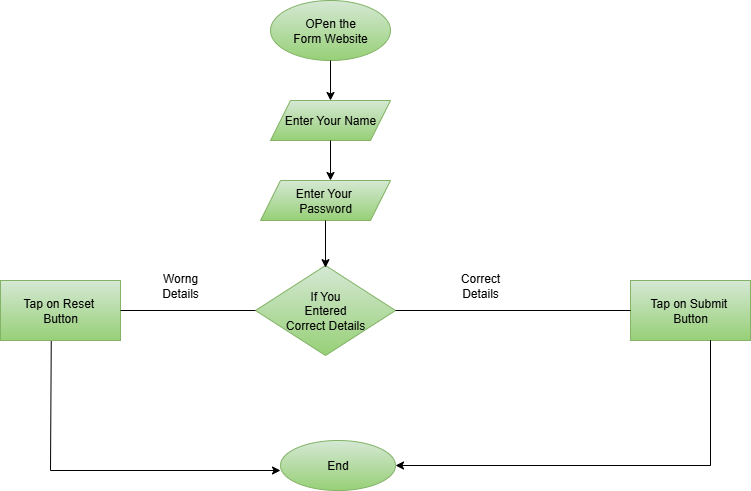

The diagram above was exported from draw.io. Its source (the exported page's mxGraphModel, read from the mxfile embedded in the PNG):
<mxGraphModel dx="1042" dy="562" grid="1" gridSize="10" guides="1" tooltips="1" connect="1" arrows="1" fold="1" page="1" pageScale="1" pageWidth="850" pageHeight="1100" math="0" shadow="0">
  <root>
    <mxCell id="0" />
    <mxCell id="1" parent="0" />
    <mxCell id="2gzub19CD6t2agpRRy29-1" value="OPen the&lt;div&gt;Form Website&lt;/div&gt;" style="ellipse;whiteSpace=wrap;html=1;fillColor=#d5e8d4;gradientColor=#97d077;strokeColor=#82b366;" vertex="1" parent="1">
      <mxGeometry x="310" y="10" width="120" height="60" as="geometry" />
    </mxCell>
    <mxCell id="2gzub19CD6t2agpRRy29-2" value="Enter Your Name" style="shape=parallelogram;perimeter=parallelogramPerimeter;whiteSpace=wrap;html=1;fixedSize=1;fillColor=#d5e8d4;gradientColor=#97d077;strokeColor=#82b366;" vertex="1" parent="1">
      <mxGeometry x="310" y="110" width="120" height="40" as="geometry" />
    </mxCell>
    <mxCell id="2gzub19CD6t2agpRRy29-3" value="Enter Your&amp;nbsp;&lt;div&gt;Password&lt;/div&gt;" style="shape=parallelogram;perimeter=parallelogramPerimeter;whiteSpace=wrap;html=1;fixedSize=1;fillColor=#d5e8d4;gradientColor=#97d077;strokeColor=#82b366;" vertex="1" parent="1">
      <mxGeometry x="300" y="190" width="130" height="40" as="geometry" />
    </mxCell>
    <mxCell id="2gzub19CD6t2agpRRy29-4" value="If You&lt;div&gt;Entered&lt;/div&gt;&lt;div&gt;Correct Details&lt;/div&gt;" style="rhombus;whiteSpace=wrap;html=1;fillColor=#d5e8d4;gradientColor=#97d077;strokeColor=#82b366;" vertex="1" parent="1">
      <mxGeometry x="295" y="275" width="140" height="90" as="geometry" />
    </mxCell>
    <mxCell id="2gzub19CD6t2agpRRy29-5" value="Tap on Submit&amp;nbsp;&lt;div&gt;Button&lt;/div&gt;" style="rounded=0;whiteSpace=wrap;html=1;fillColor=#d5e8d4;gradientColor=#97d077;strokeColor=#82b366;" vertex="1" parent="1">
      <mxGeometry x="670" y="290" width="120" height="60" as="geometry" />
    </mxCell>
    <mxCell id="2gzub19CD6t2agpRRy29-6" value="Tap on Reset&amp;nbsp;&lt;div&gt;Button&lt;/div&gt;" style="rounded=0;whiteSpace=wrap;html=1;fillColor=#d5e8d4;gradientColor=#97d077;strokeColor=#82b366;" vertex="1" parent="1">
      <mxGeometry x="40" y="290" width="120" height="60" as="geometry" />
    </mxCell>
    <mxCell id="2gzub19CD6t2agpRRy29-7" value="End" style="ellipse;whiteSpace=wrap;html=1;fillColor=#d5e8d4;gradientColor=#97d077;strokeColor=#82b366;" vertex="1" parent="1">
      <mxGeometry x="320" y="450" width="115" height="50" as="geometry" />
    </mxCell>
    <mxCell id="2gzub19CD6t2agpRRy29-8" value="" style="endArrow=classic;html=1;rounded=0;exitX=0.5;exitY=1;exitDx=0;exitDy=0;" edge="1" parent="1" source="2gzub19CD6t2agpRRy29-1" target="2gzub19CD6t2agpRRy29-2">
      <mxGeometry width="50" height="50" relative="1" as="geometry">
        <mxPoint x="420" y="320" as="sourcePoint" />
        <mxPoint x="470" y="270" as="targetPoint" />
      </mxGeometry>
    </mxCell>
    <mxCell id="2gzub19CD6t2agpRRy29-9" value="" style="endArrow=classic;html=1;rounded=0;exitX=0.5;exitY=1;exitDx=0;exitDy=0;" edge="1" parent="1" source="2gzub19CD6t2agpRRy29-2">
      <mxGeometry width="50" height="50" relative="1" as="geometry">
        <mxPoint x="420" y="320" as="sourcePoint" />
        <mxPoint x="370" y="190" as="targetPoint" />
      </mxGeometry>
    </mxCell>
    <mxCell id="2gzub19CD6t2agpRRy29-10" value="" style="endArrow=classic;html=1;rounded=0;exitX=0.5;exitY=1;exitDx=0;exitDy=0;entryX=0.5;entryY=0.024;entryDx=0;entryDy=0;entryPerimeter=0;" edge="1" parent="1" source="2gzub19CD6t2agpRRy29-3" target="2gzub19CD6t2agpRRy29-4">
      <mxGeometry width="50" height="50" relative="1" as="geometry">
        <mxPoint x="420" y="320" as="sourcePoint" />
        <mxPoint x="470" y="270" as="targetPoint" />
      </mxGeometry>
    </mxCell>
    <mxCell id="2gzub19CD6t2agpRRy29-13" value="" style="endArrow=none;html=1;rounded=0;exitX=1;exitY=0.5;exitDx=0;exitDy=0;entryX=0;entryY=0.5;entryDx=0;entryDy=0;" edge="1" parent="1" source="2gzub19CD6t2agpRRy29-6" target="2gzub19CD6t2agpRRy29-4">
      <mxGeometry width="50" height="50" relative="1" as="geometry">
        <mxPoint x="420" y="320" as="sourcePoint" />
        <mxPoint x="470" y="270" as="targetPoint" />
      </mxGeometry>
    </mxCell>
    <mxCell id="2gzub19CD6t2agpRRy29-14" value="" style="endArrow=none;html=1;rounded=0;exitX=1;exitY=0.5;exitDx=0;exitDy=0;entryX=0;entryY=0.5;entryDx=0;entryDy=0;" edge="1" parent="1" source="2gzub19CD6t2agpRRy29-4" target="2gzub19CD6t2agpRRy29-5">
      <mxGeometry width="50" height="50" relative="1" as="geometry">
        <mxPoint x="420" y="320" as="sourcePoint" />
        <mxPoint x="470" y="270" as="targetPoint" />
      </mxGeometry>
    </mxCell>
    <mxCell id="2gzub19CD6t2agpRRy29-18" value="" style="endArrow=classic;html=1;rounded=0;exitX=0.423;exitY=1.01;exitDx=0;exitDy=0;exitPerimeter=0;" edge="1" parent="1" source="2gzub19CD6t2agpRRy29-6">
      <mxGeometry width="50" height="50" relative="1" as="geometry">
        <mxPoint x="420" y="320" as="sourcePoint" />
        <mxPoint x="320" y="480" as="targetPoint" />
        <Array as="points">
          <mxPoint x="90" y="480" />
          <mxPoint x="320" y="480" />
        </Array>
      </mxGeometry>
    </mxCell>
    <mxCell id="2gzub19CD6t2agpRRy29-19" value="" style="endArrow=classic;html=1;rounded=0;entryX=1;entryY=0.5;entryDx=0;entryDy=0;" edge="1" parent="1" target="2gzub19CD6t2agpRRy29-7">
      <mxGeometry width="50" height="50" relative="1" as="geometry">
        <mxPoint x="750" y="475" as="sourcePoint" />
        <mxPoint x="470" y="270" as="targetPoint" />
        <Array as="points">
          <mxPoint x="750" y="350" />
          <mxPoint x="750" y="475" />
        </Array>
      </mxGeometry>
    </mxCell>
    <mxCell id="2gzub19CD6t2agpRRy29-20" value="Worng&lt;div&gt;Details&lt;/div&gt;" style="text;html=1;align=center;verticalAlign=middle;whiteSpace=wrap;rounded=0;" vertex="1" parent="1">
      <mxGeometry x="190" y="280" width="60" height="30" as="geometry" />
    </mxCell>
    <mxCell id="2gzub19CD6t2agpRRy29-21" value="Correct Details" style="text;html=1;align=center;verticalAlign=middle;whiteSpace=wrap;rounded=0;" vertex="1" parent="1">
      <mxGeometry x="490" y="280" width="60" height="30" as="geometry" />
    </mxCell>
  </root>
</mxGraphModel>